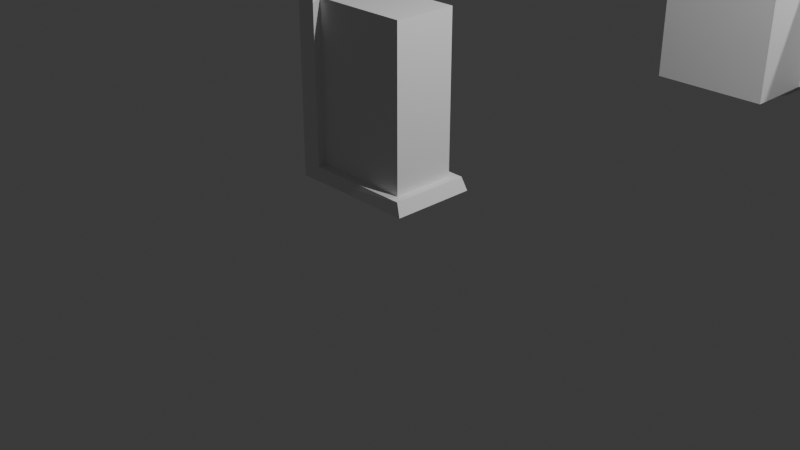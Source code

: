 # Source: FI-014_SupportBeam_Wall_Base.blend  (saved by Blender 4.2.66; exported with 4.5.12 LTS)
import bpy
from mathutils import Matrix  # noqa: F401  (used for matrix-valued properties, if any)

bpy.ops.wm.read_factory_settings(use_empty=True)
scene = bpy.context.scene
scene.name = 'Scene'

# ---- collections
col_collection = bpy.data.collections.new('Collection'); scene.collection.children.link(col_collection)
col_export = bpy.data.collections.new('Export'); scene.collection.children.link(col_export)

# ---- materials (node trees are filled in below, after node groups)
mat_material_023 = bpy.data.materials.new('Material.023')
mat_material_023.alpha_threshold = 0.0
mat_material_023.roughness = 0.5
mat_material_023.line_color = (0.0, 0.0, 0.0, 1.0)
mat_material_021 = bpy.data.materials.new('Material.021')
mat_material_021.alpha_threshold = 0.0
mat_material_021.roughness = 0.5
mat_material_021.line_color = (0.0, 0.0, 0.0, 1.0)
mat_material_020 = bpy.data.materials.new('Material.020')
mat_material_020.alpha_threshold = 0.0
mat_material_020.roughness = 0.5
mat_material_020.line_color = (0.0, 0.0, 0.0, 1.0)

# ---- material node trees
mat_material_023.use_nodes = True; mat_material_023.node_tree.nodes.clear()
_N = mat_material_023.node_tree.nodes; _L = mat_material_023.node_tree.links
n0 = _N.new('ShaderNodeOutputMaterial'); n0.name = 'Material Output'; n0.location = (300, 300)
n1 = _N.new('ShaderNodeBsdfPrincipled'); n1.name = 'Principled BSDF'; n1.location = (10, 300)
n1.inputs[3].default_value = 1.45
_L.new(n1.outputs[0], n0.inputs[0])
n0.is_active_output = True
mat_material_021.use_nodes = True; mat_material_021.node_tree.nodes.clear()
_N = mat_material_021.node_tree.nodes; _L = mat_material_021.node_tree.links
n0 = _N.new('ShaderNodeOutputMaterial'); n0.name = 'Material Output'; n0.location = (300, 300)
n1 = _N.new('ShaderNodeBsdfPrincipled'); n1.name = 'Principled BSDF'; n1.location = (10, 300)
n1.inputs[3].default_value = 1.45
_L.new(n1.outputs[0], n0.inputs[0])
n0.is_active_output = True
mat_material_020.use_nodes = True; mat_material_020.node_tree.nodes.clear()
_N = mat_material_020.node_tree.nodes; _L = mat_material_020.node_tree.links
n0 = _N.new('ShaderNodeOutputMaterial'); n0.name = 'Material Output'; n0.location = (300, 300)
n1 = _N.new('ShaderNodeBsdfPrincipled'); n1.name = 'Principled BSDF'; n1.location = (10, 300)
n1.inputs[3].default_value = 1.45
_L.new(n1.outputs[0], n0.inputs[0])
n0.is_active_output = True

# ---- world
world_world = bpy.data.worlds.new('World'); scene.world = world_world
world_world.use_nodes = True; world_world.node_tree.nodes.clear()
_N = world_world.node_tree.nodes; _L = world_world.node_tree.links
n0 = _N.new('ShaderNodeOutputWorld'); n0.name = 'World Output'; n0.location = (300, 300)
n1 = _N.new('ShaderNodeBackground'); n1.name = 'Background'; n1.location = (10, 300)
n1.inputs[0].default_value = (0.05088, 0.05088, 0.05088, 1.0)
_L.new(n1.outputs[0], n0.inputs[0])
n0.is_active_output = True
world_world.color = (0.05088, 0.05088, 0.05088)
world_world.sun_shadow_jitter_overblur = 0.0

# ---- cameras
cam_camera = bpy.data.cameras.new('Camera')
cam_camera.clip_end = 100.0
cam_camera.ortho_scale = 7.314

# ---- lights
light_light = bpy.data.lights.new('Light', 'POINT')
light_light.energy = 1000.0
light_light.shadow_soft_size = 0.1
light_light_002 = bpy.data.lights.new('Light.002', 'POINT')
light_light_002.energy = 1000.0
light_light_002.shadow_soft_size = 0.1

# ---- meshes
me_cube_032 = bpy.data.meshes.new('Cube.032')
me_cube_032.from_pydata([(1.0, 1.0, 1.0), (1.0, 1.0, -1.0), (1.0, -1.0, 1.0), (1.0, -1.0, -1.0), (-1.0, 1.0, 1.0), (-1.0, 1.0, -1.0), (-1.0, -1.0, 1.0), (-1.0, -1.0, -1.0), (0.0, 1.0, -1.0), (0.0, -1.0, 1.0), (0.0, -1.0, -1.0), (0.0, 1.0, 1.0), (1.0, 1.0, 0.0), (-1.0, -1.0, 0.0), (1.0, -1.0, 0.0), (-1.0, 1.0, 0.0), (0.0, 1.0, 0.0), (0.0, -1.0, 0.0)], [], [(11, 4, 6, 9), (17, 9, 6, 13), (13, 6, 4, 15), (8, 1, 3, 10), (12, 0, 2, 14), (16, 11, 0, 12), (15, 4, 11, 16), (5, 8, 10, 7), (14, 2, 9, 17), (0, 11, 9, 2), (3, 14, 17, 10), (5, 15, 16, 8), (8, 16, 12, 1), (1, 12, 14, 3), (7, 13, 15, 5), (10, 17, 13, 7)])
_uv = me_cube_032.uv_layers.new(name='UVMap')
_uv.uv.foreach_set('vector', [0.75, 0.5, 0.875, 0.5, 0.875, 0.75, 0.75, 0.75, 0.5, 0.875, 0.625, 0.875, 0.625, 1.0, 0.5, 1.0, 0.5, 0.0, 0.625, 0.0, 0.625, 0.25, 0.5, 0.25, 0.25, 0.5, 0.375, 0.5, 0.375, 0.75, 0.25, 0.75, 0.5, 0.5, 0.625, 0.5, 0.625, 0.75, 0.5, 0.75, 0.5, 0.375, 0.625, 0.375, 0.625, 0.5, 0.5, 0.5, 0.5, 0.25, 0.625, 0.25, 0.625, 0.375, 0.5, 0.375, 0.125, 0.5, 0.25, 0.5, 0.25, 0.75, 0.125, 0.75, 0.5, 0.75, 0.625, 0.75, 0.625, 0.875, 0.5, 0.875, 0.625, 0.5, 0.75, 0.5, 0.75, 0.75, 0.625, 0.75, 0.375, 0.75, 0.5, 0.75, 0.5, 0.875, 0.375, 0.875, 0.375, 0.25, 0.5, 0.25, 0.5, 0.375, 0.375, 0.375, 0.375, 0.375, 0.5, 0.375, 0.5, 0.5, 0.375, 0.5, 0.375, 0.5, 0.5, 0.5, 0.5, 0.75, 0.375, 0.75, 0.375, 0.0, 0.5, 0.0, 0.5, 0.25, 0.375, 0.25, 0.375, 0.875, 0.5, 0.875, 0.5, 1.0, 0.375, 1.0])
me_cube_032.materials.append(mat_material_023)
me_cube_032.use_mirror_vertex_groups = False
me_cube_032.update()
me_cube_030 = bpy.data.meshes.new('Cube.030')
me_cube_030.from_pydata([(1.0, 1.0, 1.0), (1.0, 1.0, -1.0), (1.0, -1.0, 1.0), (1.0, -1.0, -1.0), (-1.0, 1.0, 1.0), (-1.0, 1.0, -1.0), (-1.0, -1.0, 1.0), (-1.0, -1.0, -1.0), (0.0, 1.0, -1.0), (0.0, -1.0, 1.0), (0.0, -1.0, -1.0), (0.0, 1.0, 1.0), (1.0, 1.0, 0.0), (-1.0, -1.0, 0.0), (1.0, -1.0, 0.0), (-1.0, 1.0, 0.0), (0.0, 1.0, 0.0), (0.0, -1.0, 0.0)], [], [(11, 4, 6, 9), (17, 9, 6, 13), (13, 6, 4, 15), (8, 1, 3, 10), (12, 0, 2, 14), (16, 11, 0, 12), (15, 4, 11, 16), (5, 8, 10, 7), (14, 2, 9, 17), (0, 11, 9, 2), (3, 14, 17, 10), (5, 15, 16, 8), (8, 16, 12, 1), (1, 12, 14, 3), (7, 13, 15, 5), (10, 17, 13, 7)])
_uv = me_cube_030.uv_layers.new(name='UVMap')
_uv.uv.foreach_set('vector', [0.75, 0.5, 0.875, 0.5, 0.875, 0.75, 0.75, 0.75, 0.5, 0.875, 0.625, 0.875, 0.625, 1.0, 0.5, 1.0, 0.5, 0.0, 0.625, 0.0, 0.625, 0.25, 0.5, 0.25, 0.25, 0.5, 0.375, 0.5, 0.375, 0.75, 0.25, 0.75, 0.5, 0.5, 0.625, 0.5, 0.625, 0.75, 0.5, 0.75, 0.5, 0.375, 0.625, 0.375, 0.625, 0.5, 0.5, 0.5, 0.5, 0.25, 0.625, 0.25, 0.625, 0.375, 0.5, 0.375, 0.125, 0.5, 0.25, 0.5, 0.25, 0.75, 0.125, 0.75, 0.5, 0.75, 0.625, 0.75, 0.625, 0.875, 0.5, 0.875, 0.625, 0.5, 0.75, 0.5, 0.75, 0.75, 0.625, 0.75, 0.375, 0.75, 0.5, 0.75, 0.5, 0.875, 0.375, 0.875, 0.375, 0.25, 0.5, 0.25, 0.5, 0.375, 0.375, 0.375, 0.375, 0.375, 0.5, 0.375, 0.5, 0.5, 0.375, 0.5, 0.375, 0.5, 0.5, 0.5, 0.5, 0.75, 0.375, 0.75, 0.375, 0.0, 0.5, 0.0, 0.5, 0.25, 0.375, 0.25, 0.375, 0.875, 0.5, 0.875, 0.5, 1.0, 0.375, 1.0])
me_cube_030.materials.append(mat_material_021)
me_cube_030.use_mirror_vertex_groups = False
me_cube_030.update()
me_cube_029 = bpy.data.meshes.new('Cube.029')
me_cube_029.from_pydata([(1.0, 1.0, 1.0), (1.0, 1.0, -1.0), (1.0, -1.0, 1.0), (1.0, -1.0, -1.0), (-1.0, 1.0, 1.0), (-1.0, 1.0, -1.0), (-1.0, -1.0, 1.0), (-1.0, -1.0, -1.0), (0.0, 1.0, -1.0), (0.0, -1.0, 1.0), (0.0, -1.0, -1.0), (0.0, 1.0, 1.0), (1.0, 1.0, 0.0), (-1.0, -1.0, 0.0), (1.0, -1.0, 0.0), (-1.0, 1.0, 0.0), (0.0, 1.0, 0.0), (0.0, -1.0, 0.0)], [], [(11, 4, 6, 9), (17, 9, 6, 13), (13, 6, 4, 15), (8, 1, 3, 10), (12, 0, 2, 14), (16, 11, 0, 12), (15, 4, 11, 16), (5, 8, 10, 7), (14, 2, 9, 17), (0, 11, 9, 2), (3, 14, 17, 10), (5, 15, 16, 8), (8, 16, 12, 1), (1, 12, 14, 3), (7, 13, 15, 5), (10, 17, 13, 7)])
_uv = me_cube_029.uv_layers.new(name='UVMap')
_uv.uv.foreach_set('vector', [0.75, 0.5, 0.875, 0.5, 0.875, 0.75, 0.75, 0.75, 0.5, 0.875, 0.625, 0.875, 0.625, 1.0, 0.5, 1.0, 0.5, 0.0, 0.625, 0.0, 0.625, 0.25, 0.5, 0.25, 0.25, 0.5, 0.375, 0.5, 0.375, 0.75, 0.25, 0.75, 0.5, 0.5, 0.625, 0.5, 0.625, 0.75, 0.5, 0.75, 0.5, 0.375, 0.625, 0.375, 0.625, 0.5, 0.5, 0.5, 0.5, 0.25, 0.625, 0.25, 0.625, 0.375, 0.5, 0.375, 0.125, 0.5, 0.25, 0.5, 0.25, 0.75, 0.125, 0.75, 0.5, 0.75, 0.625, 0.75, 0.625, 0.875, 0.5, 0.875, 0.625, 0.5, 0.75, 0.5, 0.75, 0.75, 0.625, 0.75, 0.375, 0.75, 0.5, 0.75, 0.5, 0.875, 0.375, 0.875, 0.375, 0.25, 0.5, 0.25, 0.5, 0.375, 0.375, 0.375, 0.375, 0.375, 0.5, 0.375, 0.5, 0.5, 0.375, 0.5, 0.375, 0.5, 0.5, 0.5, 0.5, 0.75, 0.375, 0.75, 0.375, 0.0, 0.5, 0.0, 0.5, 0.25, 0.375, 0.25, 0.375, 0.875, 0.5, 0.875, 0.5, 1.0, 0.375, 1.0])
me_cube_029.materials.append(mat_material_020)
me_cube_029.use_mirror_vertex_groups = False
me_cube_029.update()
me_cube_028 = bpy.data.meshes.new('Cube.028')
me_cube_028.from_pydata([(-0.9999, -1.067, -1.0), (-1.0, -1.062, 1.0), (-0.9999, 1.068, -1.0), (-1.0, 1.062, 1.0), (1.087, -1.058, -1.0), (-0.7333, -0.8011, -0.85), (1.087, 1.058, -1.0), (-0.7333, 0.7989, -0.85), (0.8667, -0.9011, -0.85), (0.2667, 0.7989, -0.85), (0.2667, -0.8011, -0.85), (-0.7333, 0.7989, 0.1), (0.2667, 0.7989, 0.1), (-0.7333, 1.0, 0.1), (-0.7333, 1.0, 1.0), (-0.7333, 1.0, -0.85), (0.2667, 1.0, -0.85), (1.0, 1.0, -0.85), (-0.7333, -0.8011, 0.1), (0.2667, -0.8011, 0.1), (1.0, 0.7989, -0.85), (-0.7333, 0.7989, 1.0), (0.2667, 0.7989, 1.0), (1.0, -1.0, -0.85), (1.0, -0.8011, -0.85), (-0.7333, -1.0, 1.0), (-0.7333, -1.0, -0.85), (-0.7333, -1.0, 0.1), (0.2667, -1.0, -0.85), (0.2667, -0.8011, 1.0), (-0.7333, -0.8011, 1.0), (0.8667, 1.0, -0.85), (1.0, -0.9011, -0.85), (0.8667, -0.8011, 1.0), (0.8667, 0.7989, 1.0), (0.8667, 0.7989, 0.1), (0.8667, 0.7989, -0.85), (0.8667, -0.8011, 0.1), (0.8667, -0.8011, -0.85)], [], [(0, 1, 3, 2), (6, 2, 3, 14, 13, 15, 16, 31, 17), (23, 4, 6, 17, 20, 24, 32), (27, 25, 1, 0, 4, 23, 28, 26), (2, 6, 4, 0), (21, 14, 3, 1, 25, 30, 29, 33, 34, 22), (12, 11, 21, 22), (21, 11, 13, 14), (16, 9, 36, 31), (36, 20, 17, 31), (15, 7, 9, 16), (35, 12, 22, 34), (9, 12, 35, 36), (13, 11, 7, 15), (9, 7, 11, 12), (25, 27, 18, 30), (8, 38, 10, 28, 23, 32), (38, 8, 32, 24), (29, 19, 37, 33), (30, 18, 19, 29), (28, 10, 5, 26), (5, 10, 19, 18), (37, 19, 10, 38), (5, 18, 27, 26), (34, 33, 37, 35), (36, 38, 24, 20), (36, 35, 37, 38)])
_uv = me_cube_028.uv_layers.new(name='UVMap')
_uv.uv.foreach_set('vector', [0.375, 0.0, 0.625, 0.0, 0.625, 0.25, 0.375, 0.25, 0.375, 0.5, 0.375, 0.25, 0.625, 0.25, 0.625, 0.2833, 0.5125, 0.2833, 0.3938, 0.2833, 0.3937, 0.4083, 0.3938, 0.4833, 0.3938, 0.5, 0.3938, 0.75, 0.375, 0.75, 0.375, 0.5, 0.3938, 0.5, 0.3938, 0.5251, 0.3937, 0.7251, 0.3937, 0.7376, 0.5125, 0.9667, 0.625, 0.9667, 0.625, 1.0, 0.375, 1.0, 0.375, 0.75, 0.3938, 0.75, 0.3937, 0.8417, 0.3938, 0.9667, 0.125, 0.5, 0.375, 0.5, 0.375, 0.75, 0.125, 0.75, 0.8417, 0.5251, 0.8417, 0.5, 0.875, 0.5, 0.875, 0.75, 0.8417, 0.75, 0.8417, 0.7251, 0.7167, 0.7251, 0.6417, 0.7251, 0.6417, 0.5251, 0.7167, 0.5251, 0.5, 0.875, 0.5, 1.0, 0.6184, 1.0, 0.6184, 0.875, 0.6184, 0.0, 0.5, 0.0, 0.5, 0.02514, 0.6184, 0.02514, 0.25, 0.7249, 0.25, 0.75, 0.325, 0.75, 0.325, 0.7249, 0.325, 0.75, 0.3417, 0.75, 0.3417, 0.7249, 0.325, 0.7249, 0.125, 0.7249, 0.125, 0.75, 0.25, 0.75, 0.25, 0.7249, 0.5, 0.8, 0.5, 0.875, 0.6184, 0.875, 0.6184, 0.8, 0.375, 0.875, 0.5, 0.875, 0.5, 0.8, 0.375, 0.8, 0.5, 0.02514, 0.5, 0.0, 0.375, 0.0, 0.375, 0.02514, 0.375, 0.875, 0.375, 1.0, 0.5, 1.0, 0.5, 0.875, 0.6184, 0.2251, 0.5, 0.2251, 0.5, 0.25, 0.6184, 0.25, 0.325, 0.5125, 0.325, 0.5, 0.25, 0.5, 0.25, 0.5249, 0.3417, 0.5249, 0.3417, 0.5125, 0.325, 0.5, 0.325, 0.5125, 0.3417, 0.5125, 0.3417, 0.5, 0.6184, 0.375, 0.5, 0.375, 0.5, 0.45, 0.6184, 0.45, 0.6184, 0.25, 0.5, 0.25, 0.5, 0.375, 0.6184, 0.375, 0.25, 0.5249, 0.25, 0.5, 0.125, 0.5, 0.125, 0.5249, 0.375, 0.25, 0.375, 0.375, 0.5, 0.375, 0.5, 0.25, 0.5, 0.45, 0.5, 0.375, 0.375, 0.375, 0.375, 0.45, 0.375, 0.25, 0.5, 0.25, 0.5, 0.2251, 0.375, 0.2251, 0.6184, 0.1932, 0.6184, 0.01136, 0.5, 0.01136, 0.5, 0.1932, 0.125, 0.5568, 0.125, 0.7386, 0.1417, 0.7386, 0.1417, 0.5568, 0.375, 0.1932, 0.5, 0.1932, 0.5, 0.01136, 0.375, 0.01136])
me_cube_028.update()
me_cube_010 = bpy.data.meshes.new('Cube.010')
me_cube_010.from_pydata([(-1.5, 2.959e-06, 0.0), (-1.5, 0.002749, 2.0), (-1.5, 1.0, 0.0), (-1.5, 0.9973, 2.0), (1.423e-06, 0.004288, 0.0), (-1.308, 0.1248, 0.15), (1.652e-06, 0.9957, 0.0), (-1.308, 0.8742, 0.15), (-0.1581, 0.07793, 0.15), (-0.5894, 0.8742, 0.15), (-0.5894, 0.1248, 0.15), (-1.308, 0.8742, 1.1), (-0.5894, 0.8742, 1.1), (-1.308, 0.9684, 1.1), (-1.308, 0.9684, 2.0), (-1.308, 0.9684, 0.15), (-0.5894, 0.9684, 0.15), (-0.06228, 0.9684, 0.15), (-1.308, 0.1248, 1.1), (-0.5894, 0.1248, 1.1), (-0.06228, 0.8742, 0.15), (-1.308, 0.8742, 2.0), (-0.5894, 0.8742, 2.0), (-0.06228, 0.03159, 0.15), (-0.06228, 0.1248, 0.15), (-1.308, 0.03159, 2.0), (-1.308, 0.03159, 0.15), (-1.308, 0.03159, 1.1), (-0.5894, 0.03159, 0.15), (-0.5894, 0.1248, 2.0), (-1.308, 0.1248, 2.0), (-0.1581, 0.9684, 0.15), (-0.06228, 0.07793, 0.15), (-0.1581, 0.1248, 2.0), (-0.1581, 0.8742, 2.0), (-0.1581, 0.8742, 1.1), (-0.1581, 0.8742, 0.15), (-0.1581, 0.1248, 1.1), (-0.1581, 0.1248, 0.15), (-0.1581, 0.1248, 2.0), (-0.1581, 0.8742, 2.0)], [], [(0, 1, 3, 2), (6, 2, 3, 14, 13, 15, 16, 31, 17), (23, 4, 6, 17, 20, 24, 32), (27, 25, 1, 0, 4, 23, 28, 26), (2, 6, 4, 0), (21, 14, 3, 1, 25, 30, 29, 33, 34, 22), (12, 11, 21, 22), (21, 11, 13, 14), (16, 9, 36, 31), (36, 20, 17, 31), (15, 7, 9, 16), (35, 12, 22, 34), (9, 12, 35, 36), (13, 11, 7, 15), (9, 7, 11, 12), (25, 27, 18, 30), (8, 38, 10, 28, 23, 32), (38, 8, 32, 24), (29, 19, 37, 33), (30, 18, 19, 29), (28, 10, 5, 26), (5, 10, 19, 18), (37, 19, 10, 38), (5, 18, 27, 26), (34, 33, 37, 35), (36, 38, 24, 20), (36, 35, 37, 38), (33, 34, 40, 39)])
_uv = me_cube_010.uv_layers.new(name='UVMap')
_uv.uv.foreach_set('vector', [0.375, 0.0, 0.625, 0.0, 0.625, 0.25, 0.375, 0.25, 0.375, 0.5, 0.375, 0.25, 0.625, 0.25, 0.625, 0.2833, 0.5125, 0.2833, 0.3938, 0.2833, 0.3937, 0.4083, 0.3938, 0.4833, 0.3938, 0.5, 0.3938, 0.75, 0.375, 0.75, 0.375, 0.5, 0.3938, 0.5, 0.3938, 0.5251, 0.3937, 0.7251, 0.3937, 0.7376, 0.5125, 0.9667, 0.625, 0.9667, 0.625, 1.0, 0.375, 1.0, 0.375, 0.75, 0.3938, 0.75, 0.3937, 0.8417, 0.3938, 0.9667, 0.125, 0.5, 0.375, 0.5, 0.375, 0.75, 0.125, 0.75, 0.8417, 0.5251, 0.8417, 0.5, 0.875, 0.5, 0.875, 0.75, 0.8417, 0.75, 0.8417, 0.7251, 0.7167, 0.7251, 0.6417, 0.7251, 0.6417, 0.5251, 0.7167, 0.5251, 0.5, 0.875, 0.5, 1.0, 0.6184, 1.0, 0.6184, 0.875, 0.6184, 0.0, 0.5, 0.0, 0.5, 0.02514, 0.6184, 0.02514, 0.25, 0.7249, 0.25, 0.75, 0.325, 0.75, 0.325, 0.7249, 0.325, 0.75, 0.3417, 0.75, 0.3417, 0.7249, 0.325, 0.7249, 0.125, 0.7249, 0.125, 0.75, 0.25, 0.75, 0.25, 0.7249, 0.5, 0.8, 0.5, 0.875, 0.6184, 0.875, 0.6184, 0.8, 0.375, 0.875, 0.5, 0.875, 0.5, 0.8, 0.375, 0.8, 0.5, 0.02514, 0.5, 0.0, 0.375, 0.0, 0.375, 0.02514, 0.375, 0.875, 0.375, 1.0, 0.5, 1.0, 0.5, 0.875, 0.6184, 0.2251, 0.5, 0.2251, 0.5, 0.25, 0.6184, 0.25, 0.325, 0.5125, 0.325, 0.5, 0.25, 0.5, 0.25, 0.5249, 0.3417, 0.5249, 0.3417, 0.5125, 0.325, 0.5, 0.325, 0.5125, 0.3417, 0.5125, 0.3417, 0.5, 0.6184, 0.375, 0.5, 0.375, 0.5, 0.45, 0.6184, 0.45, 0.6184, 0.25, 0.5, 0.25, 0.5, 0.375, 0.6184, 0.375, 0.25, 0.5249, 0.25, 0.5, 0.125, 0.5, 0.125, 0.5249, 0.375, 0.25, 0.375, 0.375, 0.5, 0.375, 0.5, 0.25, 0.5, 0.45, 0.5, 0.375, 0.375, 0.375, 0.375, 0.45, 0.375, 0.25, 0.5, 0.25, 0.5, 0.2251, 0.375, 0.2251, 0.6184, 0.1932, 0.6184, 0.01136, 0.5, 0.01136, 0.5, 0.1932, 0.125, 0.5568, 0.125, 0.7386, 0.1417, 0.7386, 0.1417, 0.5568, 0.375, 0.1932, 0.5, 0.1932, 0.5, 0.01136, 0.375, 0.01136, 0.6417, 0.7251, 0.6417, 0.5251, 0.6417, 0.5251, 0.6417, 0.7251])
me_cube_010.update()
lat_lattice_003 = bpy.data.lattices.new('Lattice.003')
lat_lattice_003.points_u = 3
lat_lattice_003.points.foreach_set('co_deform', [-0.5, -0.5, -0.5, 0.0, -0.525, -0.5, 0.5, -0.55, -0.5, -0.5, 0.5, -0.5, 0.0, 0.525, -0.5, 0.5, 0.55, -0.5, -0.56, -0.55, 0.5, 0.0, -0.55, 0.5, 0.5, -0.55, 0.5, -0.56, 0.55, 0.5, 0.0, 0.55, 0.5, 0.5, 0.55, 0.5])
lat_lattice_009 = bpy.data.lattices.new('Lattice.009')
lat_lattice_009.points_u = 3
lat_lattice_009.points.foreach_set('co_deform', [-0.5, -0.5, -0.5, 0.0, -0.525, -0.5, 0.5, -0.55, -0.5, -0.5, 0.5, -0.5, 0.0, 0.525, -0.5, 0.5, 0.55, -0.5, -0.56, -0.55, 0.5, 0.0, -0.55, 0.5, 0.5, -0.55, 0.5, -0.56, 0.55, 0.5, 0.0, 0.55, 0.5, 0.5, 0.55, 0.5])

# ---- objects
ob_light = bpy.data.objects.new('Light', light_light)
ob_camera = bpy.data.objects.new('Camera', cam_camera)
ob_lattice = bpy.data.objects.new('Lattice', lat_lattice_003)
ob_light_001 = bpy.data.objects.new('Light.001', light_light_002)
ob_lattice_003 = bpy.data.objects.new('Lattice.003', lat_lattice_009)
ob_cube_013 = bpy.data.objects.new('Cube.013', me_cube_032)
ob_cube_011 = bpy.data.objects.new('Cube.011', me_cube_030)
ob_cube_010 = bpy.data.objects.new('Cube.010', me_cube_029)
ob_cube_009 = bpy.data.objects.new('Cube.009', me_cube_028)
ob_supportbeam_wall_base = bpy.data.objects.new('supportbeam_wall_base', me_cube_010)

# ---- transforms, parenting, visibility, modifiers, constraints
ob_light.location = (4.076, 1.005, 5.904)
ob_light.rotation_euler = (0.6503, 0.05522, 1.866)
ob_light.lock_rotations_4d = False
ob_light.empty_display_type = 'ARROWS'
ob_light.color = (0.0, 0.0, 0.0, 0.0)
ob_light.lineart.crease_threshold = 0.0
ob_camera.location = (7.359, -6.926, 4.958)
ob_camera.rotation_euler = (1.109, 0.0, 0.8149)
ob_camera.lock_rotations_4d = False
ob_camera.empty_display_type = 'ARROWS'
ob_camera.color = (0.0, 0.0, 0.0, 0.0)
ob_camera.display_type = 'WIRE'
ob_camera.lineart.crease_threshold = 0.0
ob_lattice.location = (-0.82, 0.5259, 1.006)
ob_lattice.scale = (-1.835, -1.199, -2.141)
ob_light_001.location = (4.076, 7.668, 5.904)
ob_light_001.rotation_euler = (0.6503, 0.05522, 1.866)
ob_light_001.lock_rotations_4d = False
ob_light_001.empty_display_type = 'ARROWS'
ob_light_001.color = (0.0, 0.0, 0.0, 0.0)
ob_light_001.lineart.crease_threshold = 0.0
ob_lattice_003.location = (0.007422, 6.662, 1.006)
ob_lattice_003.scale = (-1.835, -1.199, -2.141)
ob_cube_013.location = (0.2, 5.762, 1.1)
ob_cube_013.scale = (0.75, 0.5, 0.95)
ob_cube_013.lock_rotations_4d = False
ob_cube_013.empty_display_type = 'ARROWS'
ob_cube_013.lineart.crease_threshold = 0.0
ob_cube_011.location = (1.4, 6.762, 1.2)
ob_cube_011.scale = (0.75, 0.55, 1.05)
ob_cube_011.lock_rotations_4d = False
ob_cube_011.empty_display_type = 'ARROWS'
ob_cube_011.lineart.crease_threshold = 0.0
ob_cube_010.location = (0.2, 7.562, 1.1)
ob_cube_010.scale = (0.75, 0.5, 0.95)
ob_cube_010.lock_rotations_4d = False
ob_cube_010.empty_display_type = 'ARROWS'
ob_cube_010.lineart.crease_threshold = 0.0
ob_cube_009.location = (0.0, 6.663, 1.0)
ob_cube_009.scale = (0.75, 0.5, 1.0)
_vg = ob_cube_009.vertex_groups.new(name='Group')
ob_supportbeam_wall_base.location = (0.0, 0.0, 0.0)
_vg = ob_supportbeam_wall_base.vertex_groups.new(name='Group')

# ---- collection membership
col_collection.objects.link(ob_light)
col_collection.objects.link(ob_camera)
col_collection.objects.link(ob_lattice)
col_collection.objects.link(ob_light_001)
col_collection.objects.link(ob_lattice_003)
col_collection.objects.link(ob_cube_013)
col_collection.objects.link(ob_cube_011)
col_collection.objects.link(ob_cube_010)
col_collection.objects.link(ob_cube_009)
col_export.objects.link(ob_supportbeam_wall_base)

# ---- scene / render settings (as saved in the file)
scene.camera = ob_camera
scene.frame_start = 1; scene.frame_end = 250; scene.frame_set(1)
scene.render.engine = 'BLENDER_EEVEE_NEXT'
bpy.context.view_layer.update()
